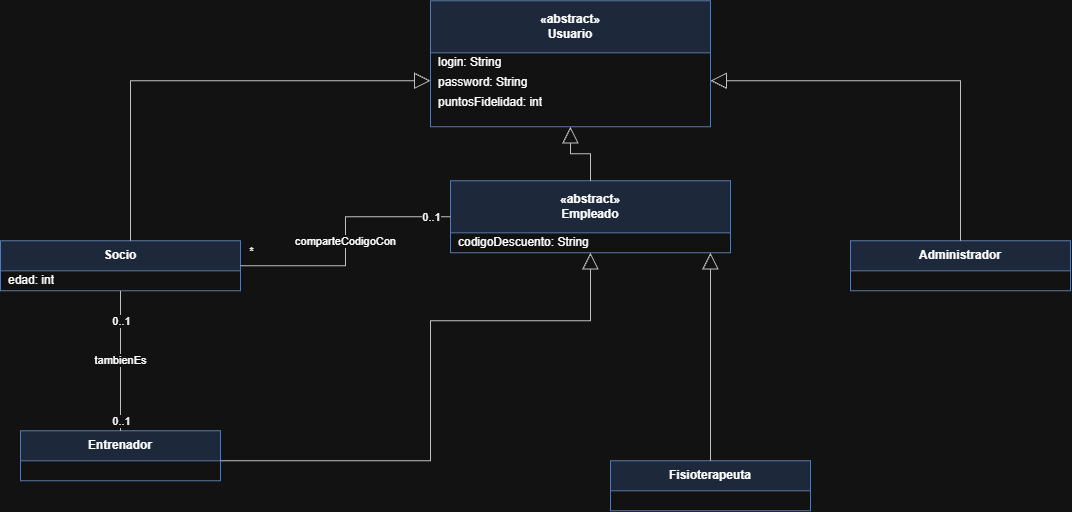

The diagram above was exported from draw.io. Its source (the exported page's mxGraphModel, read from the mxfile embedded in the PNG):
<mxGraphModel dx="1106" dy="710" grid="1" gridSize="10" guides="1" tooltips="1" connect="1" arrows="1" fold="1" page="1" pageScale="1" pageWidth="1654" pageHeight="1169" math="0" shadow="0">
  <root>
    <mxCell id="0" />
    <mxCell id="1" parent="0" />
    <mxCell id="usuario" parent="1" style="swimlane;fontStyle=1;childLayout=stackLayout;horizontal=1;startSize=52;horizontalStack=0;resizeParent=1;resizeParentMax=0;html=1;whiteSpace=wrap;collapsible=0;marginBottom=0;fillColor=#dae8fc;strokeColor=#6c8ebf;align=center;verticalAlign=middle;" value="«abstract»&#10;Usuario" vertex="1">
      <mxGeometry height="126" width="280" x="500" y="40" as="geometry" />
    </mxCell>
    <mxCell id="usuario_a0" parent="usuario" style="text;strokeColor=none;fillColor=none;align=left;verticalAlign=middle;spacingLeft=6;spacingRight=6;overflow=hidden;rotatable=0;points=[[0,0.5],[1,0.5]];portConstraint=eastwest;whiteSpace=wrap;html=1;" value="login: String" vertex="1">
      <mxGeometry height="20" width="280" y="52" as="geometry" />
    </mxCell>
    <mxCell id="usuario_a1" parent="usuario" style="text;strokeColor=none;fillColor=none;align=left;verticalAlign=middle;spacingLeft=6;spacingRight=6;overflow=hidden;rotatable=0;points=[[0,0.5],[1,0.5]];portConstraint=eastwest;whiteSpace=wrap;html=1;" value="password: String" vertex="1">
      <mxGeometry height="20" width="280" y="72" as="geometry" />
    </mxCell>
    <mxCell id="usuario_a2" parent="usuario" style="text;strokeColor=none;fillColor=none;align=left;verticalAlign=middle;spacingLeft=6;spacingRight=6;overflow=hidden;rotatable=0;points=[[0,0.5],[1,0.5]];portConstraint=eastwest;whiteSpace=wrap;html=1;" value="puntosFidelidad: int" vertex="1">
      <mxGeometry height="20" width="280" y="92" as="geometry" />
    </mxCell>
    <mxCell id="socio" parent="1" style="swimlane;fontStyle=1;childLayout=stackLayout;horizontal=1;startSize=30;horizontalStack=0;resizeParent=1;resizeParentMax=0;html=1;whiteSpace=wrap;collapsible=0;marginBottom=0;fillColor=#dae8fc;strokeColor=#6c8ebf;align=center;verticalAlign=middle;" value="Socio" vertex="1">
      <mxGeometry height="50" width="240" x="70" y="280" as="geometry" />
    </mxCell>
    <mxCell id="socio_a0" parent="socio" style="text;strokeColor=none;fillColor=none;align=left;verticalAlign=middle;spacingLeft=6;spacingRight=6;overflow=hidden;rotatable=0;points=[[0,0.5],[1,0.5]];portConstraint=eastwest;whiteSpace=wrap;html=1;" value="edad: int" vertex="1">
      <mxGeometry height="20" width="240" y="30" as="geometry" />
    </mxCell>
    <mxCell id="empleado" parent="1" style="swimlane;fontStyle=1;childLayout=stackLayout;horizontal=1;startSize=52;horizontalStack=0;resizeParent=1;resizeParentMax=0;html=1;whiteSpace=wrap;collapsible=0;marginBottom=0;fillColor=#dae8fc;strokeColor=#6c8ebf;align=center;verticalAlign=middle;" value="«abstract»&#10;Empleado" vertex="1">
      <mxGeometry height="72" width="280" x="520" y="220" as="geometry" />
    </mxCell>
    <mxCell id="empleado_a0" parent="empleado" style="text;strokeColor=none;fillColor=none;align=left;verticalAlign=middle;spacingLeft=6;spacingRight=6;overflow=hidden;rotatable=0;points=[[0,0.5],[1,0.5]];portConstraint=eastwest;whiteSpace=wrap;html=1;" value="codigoDescuento: String" vertex="1">
      <mxGeometry height="20" width="280" y="52" as="geometry" />
    </mxCell>
    <mxCell id="admin" parent="1" style="swimlane;fontStyle=1;childLayout=stackLayout;horizontal=1;startSize=30;horizontalStack=0;resizeParent=1;resizeParentMax=0;html=1;whiteSpace=wrap;collapsible=0;marginBottom=0;fillColor=#dae8fc;strokeColor=#6c8ebf;align=center;verticalAlign=middle;" value="Administrador" vertex="1">
      <mxGeometry height="50" width="220" x="920" y="280" as="geometry" />
    </mxCell>
    <mxCell id="entrenador" parent="1" style="swimlane;fontStyle=1;childLayout=stackLayout;horizontal=1;startSize=30;horizontalStack=0;resizeParent=1;resizeParentMax=0;html=1;whiteSpace=wrap;collapsible=0;marginBottom=0;fillColor=#dae8fc;strokeColor=#6c8ebf;align=center;verticalAlign=middle;" value="Entrenador" vertex="1">
      <mxGeometry height="50" width="200" x="90" y="470" as="geometry" />
    </mxCell>
    <mxCell id="fisio" parent="1" style="swimlane;fontStyle=1;childLayout=stackLayout;horizontal=1;startSize=30;horizontalStack=0;resizeParent=1;resizeParentMax=0;html=1;whiteSpace=wrap;collapsible=0;marginBottom=0;fillColor=#dae8fc;strokeColor=#6c8ebf;align=center;verticalAlign=middle;" value="Fisioterapeuta" vertex="1">
      <mxGeometry height="50" width="200" x="680" y="500" as="geometry" />
    </mxCell>
    <mxCell id="g_socio" edge="1" parent="1" source="socio" style="edgeStyle=orthogonalEdgeStyle;rounded=0;html=1;endArrow=block;endFill=0;endSize=14;strokeColor=#333333;" target="usuario" value="">
      <mxGeometry relative="1" as="geometry">
        <Array as="points">
          <mxPoint x="200" y="280" />
          <mxPoint x="200" y="120" />
          <mxPoint x="500" y="120" />
        </Array>
      </mxGeometry>
    </mxCell>
    <mxCell id="g_emp" edge="1" parent="1" source="empleado" style="edgeStyle=orthogonalEdgeStyle;rounded=0;html=1;endArrow=block;endFill=0;endSize=14;strokeColor=#333333;" target="usuario" value="">
      <mxGeometry relative="1" as="geometry" />
    </mxCell>
    <mxCell id="g_admin" edge="1" parent="1" source="admin" style="edgeStyle=orthogonalEdgeStyle;rounded=0;html=1;endArrow=block;endFill=0;endSize=14;strokeColor=#333333;" target="usuario" value="">
      <mxGeometry relative="1" as="geometry">
        <Array as="points">
          <mxPoint x="1030" y="280" />
          <mxPoint x="1030" y="120" />
          <mxPoint x="780" y="120" />
        </Array>
      </mxGeometry>
    </mxCell>
    <mxCell id="g_ent" edge="1" parent="1" source="entrenador" style="edgeStyle=orthogonalEdgeStyle;rounded=0;html=1;endArrow=block;endFill=0;endSize=14;strokeColor=#333333;" target="empleado" value="">
      <mxGeometry relative="1" as="geometry">
        <Array as="points">
          <mxPoint x="500" y="500" />
          <mxPoint x="500" y="360" />
        </Array>
      </mxGeometry>
    </mxCell>
    <mxCell id="g_fis" edge="1" parent="1" source="fisio" style="edgeStyle=orthogonalEdgeStyle;rounded=0;html=1;endArrow=block;endFill=0;endSize=14;strokeColor=#333333;" target="empleado" value="">
      <mxGeometry relative="1" as="geometry">
        <Array as="points">
          <mxPoint x="780" y="500" />
          <mxPoint x="780" y="360" />
        </Array>
      </mxGeometry>
    </mxCell>
    <mxCell id="a_tambien" edge="1" parent="1" source="socio" style="edgeStyle=orthogonalEdgeStyle;rounded=0;html=1;endArrow=none;strokeColor=#333333;" target="entrenador" value="tambienEs">
      <mxGeometry relative="1" as="geometry" />
    </mxCell>
    <mxCell id="a_tambien_s" connectable="0" parent="a_tambien" style="edgeLabel;html=1;align=center;verticalAlign=middle;resizable=0;points=[];fontSize=11;" value="0..1" vertex="1">
      <mxGeometry relative="1" x="-0.85" as="geometry">
        <mxPoint y="20" as="offset" />
      </mxGeometry>
    </mxCell>
    <mxCell id="a_tambien_d" connectable="0" parent="a_tambien" style="edgeLabel;html=1;align=center;verticalAlign=middle;resizable=0;points=[];fontSize=11;" value="0..1" vertex="1">
      <mxGeometry relative="1" x="0.85" as="geometry">
        <mxPoint as="offset" />
      </mxGeometry>
    </mxCell>
    <mxCell id="a_codigo" edge="1" parent="1" source="empleado" style="edgeStyle=orthogonalEdgeStyle;rounded=0;html=1;endArrow=none;strokeColor=#333333;" target="socio" value="comparteCodigoCon">
      <mxGeometry relative="1" x="0.0006" as="geometry">
        <mxPoint as="offset" />
      </mxGeometry>
    </mxCell>
    <mxCell id="a_codigo_s" connectable="0" parent="a_codigo" style="edgeLabel;html=1;align=center;verticalAlign=middle;resizable=0;points=[];fontSize=11;" value="0..1" vertex="1">
      <mxGeometry relative="1" x="-0.85" as="geometry">
        <mxPoint as="offset" />
      </mxGeometry>
    </mxCell>
    <mxCell id="a_codigo_d" connectable="0" parent="a_codigo" style="edgeLabel;html=1;align=center;verticalAlign=middle;resizable=0;points=[];fontSize=11;" value="*" vertex="1">
      <mxGeometry relative="1" x="0.85" as="geometry">
        <mxPoint x="-9" y="-15" as="offset" />
      </mxGeometry>
    </mxCell>
  </root>
</mxGraphModel>